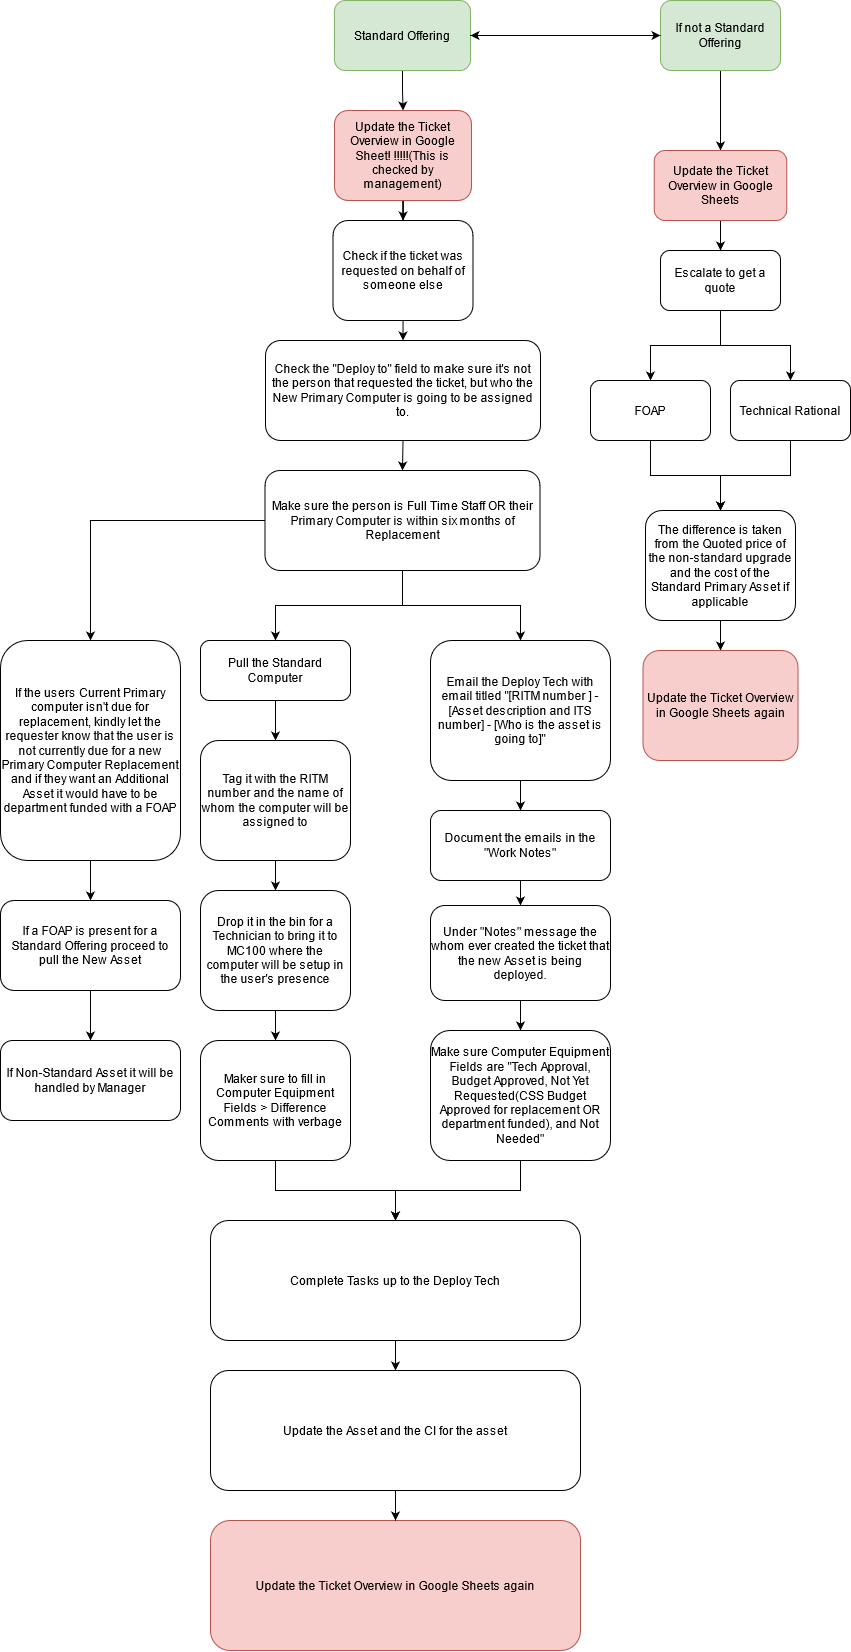

The diagram above was exported from draw.io. Its source (the exported page's mxGraphModel, read from the mxfile embedded in the PNG):
<mxGraphModel dx="2881" dy="1063" grid="1" gridSize="10" guides="1" tooltips="1" connect="1" arrows="1" fold="1" page="1" pageScale="1" pageWidth="850" pageHeight="1100" math="0" shadow="0">
  <root>
    <mxCell id="0" />
    <mxCell id="1" parent="0" />
    <mxCell id="pESM4Jp2wV41oygpaXu1-20" value="" style="edgeStyle=orthogonalEdgeStyle;rounded=0;orthogonalLoop=1;jettySize=auto;html=1;" parent="1" source="P8dfZTQ2im6xK1Kg-S4o-1" target="P8dfZTQ2im6xK1Kg-S4o-12" edge="1">
      <mxGeometry relative="1" as="geometry" />
    </mxCell>
    <mxCell id="P8dfZTQ2im6xK1Kg-S4o-1" value="Standard Offering" style="rounded=1;whiteSpace=wrap;html=1;fillColor=#d5e8d4;strokeColor=#82b366;" parent="1" vertex="1">
      <mxGeometry x="-226" y="200" width="136" height="70" as="geometry" />
    </mxCell>
    <mxCell id="a-h-4hLcfMKknu2_RdOl-2" style="edgeStyle=orthogonalEdgeStyle;rounded=0;orthogonalLoop=1;jettySize=auto;html=1;exitX=0.5;exitY=1;exitDx=0;exitDy=0;entryX=0.5;entryY=0;entryDx=0;entryDy=0;" parent="1" target="P8dfZTQ2im6xK1Kg-S4o-5" edge="1">
      <mxGeometry relative="1" as="geometry">
        <mxPoint x="-160" y="520" as="sourcePoint" />
      </mxGeometry>
    </mxCell>
    <mxCell id="P8dfZTQ2im6xK1Kg-S4o-4" value="Check if the ticket was requested on behalf of someone else" style="rounded=1;whiteSpace=wrap;html=1;" parent="1" vertex="1">
      <mxGeometry x="-227.5" y="420" width="140" height="100" as="geometry" />
    </mxCell>
    <mxCell id="a-h-4hLcfMKknu2_RdOl-3" style="edgeStyle=orthogonalEdgeStyle;rounded=0;orthogonalLoop=1;jettySize=auto;html=1;exitX=0.5;exitY=1;exitDx=0;exitDy=0;entryX=0.5;entryY=0;entryDx=0;entryDy=0;" parent="1" source="P8dfZTQ2im6xK1Kg-S4o-5" target="P8dfZTQ2im6xK1Kg-S4o-13" edge="1">
      <mxGeometry relative="1" as="geometry" />
    </mxCell>
    <mxCell id="P8dfZTQ2im6xK1Kg-S4o-5" value="Check the &quot;Deploy to&quot; field to make sure it's not the person that requested the ticket, but who the New Primary Computer is going to be assigned to." style="rounded=1;whiteSpace=wrap;html=1;" parent="1" vertex="1">
      <mxGeometry x="-295" y="540" width="275" height="100" as="geometry" />
    </mxCell>
    <mxCell id="pESM4Jp2wV41oygpaXu1-1" value="" style="edgeStyle=orthogonalEdgeStyle;rounded=0;orthogonalLoop=1;jettySize=auto;html=1;" parent="1" source="P8dfZTQ2im6xK1Kg-S4o-6" target="P8dfZTQ2im6xK1Kg-S4o-11" edge="1">
      <mxGeometry relative="1" as="geometry" />
    </mxCell>
    <mxCell id="P8dfZTQ2im6xK1Kg-S4o-6" value="Pull the Standard Computer" style="rounded=1;whiteSpace=wrap;html=1;" parent="1" vertex="1">
      <mxGeometry x="-360" y="840" width="150" height="60" as="geometry" />
    </mxCell>
    <mxCell id="pESM4Jp2wV41oygpaXu1-2" value="" style="edgeStyle=orthogonalEdgeStyle;rounded=0;orthogonalLoop=1;jettySize=auto;html=1;" parent="1" source="P8dfZTQ2im6xK1Kg-S4o-11" target="P8dfZTQ2im6xK1Kg-S4o-14" edge="1">
      <mxGeometry relative="1" as="geometry" />
    </mxCell>
    <mxCell id="P8dfZTQ2im6xK1Kg-S4o-11" value="Tag it with the RITM number and the name of whom the computer will be assigned to" style="rounded=1;whiteSpace=wrap;html=1;" parent="1" vertex="1">
      <mxGeometry x="-360" y="940" width="150" height="120" as="geometry" />
    </mxCell>
    <mxCell id="pESM4Jp2wV41oygpaXu1-21" value="" style="edgeStyle=orthogonalEdgeStyle;rounded=0;orthogonalLoop=1;jettySize=auto;html=1;" parent="1" source="P8dfZTQ2im6xK1Kg-S4o-12" target="P8dfZTQ2im6xK1Kg-S4o-4" edge="1">
      <mxGeometry relative="1" as="geometry" />
    </mxCell>
    <mxCell id="P8dfZTQ2im6xK1Kg-S4o-12" value="Update the Ticket Overview in Google Sheet! !!!!!(This is checked by management)" style="rounded=1;whiteSpace=wrap;html=1;fillColor=#f8cecc;strokeColor=#b85450;" parent="1" vertex="1">
      <mxGeometry x="-226" y="310" width="137" height="90" as="geometry" />
    </mxCell>
    <mxCell id="a-h-4hLcfMKknu2_RdOl-9" style="edgeStyle=orthogonalEdgeStyle;rounded=0;orthogonalLoop=1;jettySize=auto;html=1;entryX=0.5;entryY=0;entryDx=0;entryDy=0;" parent="1" source="P8dfZTQ2im6xK1Kg-S4o-13" target="P8dfZTQ2im6xK1Kg-S4o-15" edge="1">
      <mxGeometry relative="1" as="geometry" />
    </mxCell>
    <mxCell id="a-h-4hLcfMKknu2_RdOl-10" style="edgeStyle=orthogonalEdgeStyle;rounded=0;orthogonalLoop=1;jettySize=auto;html=1;entryX=0.5;entryY=0;entryDx=0;entryDy=0;" parent="1" source="P8dfZTQ2im6xK1Kg-S4o-13" target="P8dfZTQ2im6xK1Kg-S4o-6" edge="1">
      <mxGeometry relative="1" as="geometry" />
    </mxCell>
    <mxCell id="a-h-4hLcfMKknu2_RdOl-11" style="edgeStyle=orthogonalEdgeStyle;rounded=0;orthogonalLoop=1;jettySize=auto;html=1;entryX=0.5;entryY=0;entryDx=0;entryDy=0;" parent="1" source="P8dfZTQ2im6xK1Kg-S4o-13" target="P8dfZTQ2im6xK1Kg-S4o-16" edge="1">
      <mxGeometry relative="1" as="geometry" />
    </mxCell>
    <mxCell id="P8dfZTQ2im6xK1Kg-S4o-13" value="Make sure the person is Full Time Staff OR their Primary Computer is within six months of Replacement " style="rounded=1;whiteSpace=wrap;html=1;" parent="1" vertex="1">
      <mxGeometry x="-295.5" y="670" width="275" height="100" as="geometry" />
    </mxCell>
    <mxCell id="pESM4Jp2wV41oygpaXu1-3" value="" style="edgeStyle=orthogonalEdgeStyle;rounded=0;orthogonalLoop=1;jettySize=auto;html=1;" parent="1" source="P8dfZTQ2im6xK1Kg-S4o-14" target="jwDfxwKKoRVBC3AWc0rJ-2" edge="1">
      <mxGeometry relative="1" as="geometry" />
    </mxCell>
    <mxCell id="P8dfZTQ2im6xK1Kg-S4o-14" value="Drop it in the bin for a Technician to bring it to MC100 where the computer will be setup in the user's presence" style="rounded=1;whiteSpace=wrap;html=1;" parent="1" vertex="1">
      <mxGeometry x="-360" y="1090" width="150" height="120" as="geometry" />
    </mxCell>
    <mxCell id="pESM4Jp2wV41oygpaXu1-10" value="" style="edgeStyle=orthogonalEdgeStyle;rounded=0;orthogonalLoop=1;jettySize=auto;html=1;" parent="1" source="P8dfZTQ2im6xK1Kg-S4o-15" target="P8dfZTQ2im6xK1Kg-S4o-29" edge="1">
      <mxGeometry relative="1" as="geometry" />
    </mxCell>
    <mxCell id="P8dfZTQ2im6xK1Kg-S4o-15" value="If the users Current Primary computer isn't due for replacement, kindly let the requester know that the user is not currently due for a new Primary Computer Replacement and if they want an Additional Asset it would have to be department funded with a FOAP" style="rounded=1;whiteSpace=wrap;html=1;" parent="1" vertex="1">
      <mxGeometry x="-560" y="840" width="180" height="220" as="geometry" />
    </mxCell>
    <mxCell id="pESM4Jp2wV41oygpaXu1-8" value="" style="edgeStyle=orthogonalEdgeStyle;rounded=0;orthogonalLoop=1;jettySize=auto;html=1;" parent="1" source="P8dfZTQ2im6xK1Kg-S4o-16" target="P8dfZTQ2im6xK1Kg-S4o-17" edge="1">
      <mxGeometry relative="1" as="geometry" />
    </mxCell>
    <mxCell id="P8dfZTQ2im6xK1Kg-S4o-16" value="Email the Deploy Tech with email titled &quot;[RITM number ] - [Asset description and ITS number] - [Who is the asset is going to]&quot;" style="rounded=1;whiteSpace=wrap;html=1;" parent="1" vertex="1">
      <mxGeometry x="-130" y="840" width="180" height="140" as="geometry" />
    </mxCell>
    <mxCell id="pESM4Jp2wV41oygpaXu1-7" value="" style="edgeStyle=orthogonalEdgeStyle;rounded=0;orthogonalLoop=1;jettySize=auto;html=1;" parent="1" source="P8dfZTQ2im6xK1Kg-S4o-17" target="P8dfZTQ2im6xK1Kg-S4o-28" edge="1">
      <mxGeometry relative="1" as="geometry" />
    </mxCell>
    <mxCell id="P8dfZTQ2im6xK1Kg-S4o-17" value="Document the emails in the &quot;Work Notes&quot; " style="rounded=1;whiteSpace=wrap;html=1;" parent="1" vertex="1">
      <mxGeometry x="-130" y="1010" width="180" height="70" as="geometry" />
    </mxCell>
    <mxCell id="a-h-4hLcfMKknu2_RdOl-5" style="edgeStyle=orthogonalEdgeStyle;rounded=0;orthogonalLoop=1;jettySize=auto;html=1;exitX=0.5;exitY=1;exitDx=0;exitDy=0;entryX=0.5;entryY=0;entryDx=0;entryDy=0;" parent="1" source="P8dfZTQ2im6xK1Kg-S4o-18" target="P8dfZTQ2im6xK1Kg-S4o-19" edge="1">
      <mxGeometry relative="1" as="geometry" />
    </mxCell>
    <mxCell id="a-h-4hLcfMKknu2_RdOl-6" style="edgeStyle=orthogonalEdgeStyle;rounded=0;orthogonalLoop=1;jettySize=auto;html=1;entryX=0.5;entryY=0;entryDx=0;entryDy=0;" parent="1" source="P8dfZTQ2im6xK1Kg-S4o-18" target="P8dfZTQ2im6xK1Kg-S4o-20" edge="1">
      <mxGeometry relative="1" as="geometry" />
    </mxCell>
    <mxCell id="P8dfZTQ2im6xK1Kg-S4o-18" value="Escalate to get a quote" style="rounded=1;whiteSpace=wrap;html=1;" parent="1" vertex="1">
      <mxGeometry x="100" y="450" width="120" height="60" as="geometry" />
    </mxCell>
    <mxCell id="a-h-4hLcfMKknu2_RdOl-7" style="edgeStyle=orthogonalEdgeStyle;rounded=0;orthogonalLoop=1;jettySize=auto;html=1;entryX=0.5;entryY=0;entryDx=0;entryDy=0;" parent="1" source="P8dfZTQ2im6xK1Kg-S4o-19" target="P8dfZTQ2im6xK1Kg-S4o-21" edge="1">
      <mxGeometry relative="1" as="geometry" />
    </mxCell>
    <mxCell id="P8dfZTQ2im6xK1Kg-S4o-19" value="FOAP" style="rounded=1;whiteSpace=wrap;html=1;" parent="1" vertex="1">
      <mxGeometry x="30" y="580" width="120" height="60" as="geometry" />
    </mxCell>
    <mxCell id="a-h-4hLcfMKknu2_RdOl-8" style="edgeStyle=orthogonalEdgeStyle;rounded=0;orthogonalLoop=1;jettySize=auto;html=1;" parent="1" source="P8dfZTQ2im6xK1Kg-S4o-20" target="P8dfZTQ2im6xK1Kg-S4o-21" edge="1">
      <mxGeometry relative="1" as="geometry" />
    </mxCell>
    <mxCell id="P8dfZTQ2im6xK1Kg-S4o-20" value="Technical Rational" style="rounded=1;whiteSpace=wrap;html=1;" parent="1" vertex="1">
      <mxGeometry x="170" y="580" width="120" height="60" as="geometry" />
    </mxCell>
    <mxCell id="pESM4Jp2wV41oygpaXu1-12" value="" style="edgeStyle=orthogonalEdgeStyle;rounded=0;orthogonalLoop=1;jettySize=auto;html=1;" parent="1" source="P8dfZTQ2im6xK1Kg-S4o-21" target="a-h-4hLcfMKknu2_RdOl-16" edge="1">
      <mxGeometry relative="1" as="geometry" />
    </mxCell>
    <mxCell id="P8dfZTQ2im6xK1Kg-S4o-21" value="The difference is taken from the Quoted price of the non-standard upgrade and the cost of the Standard Primary Asset if applicable" style="rounded=1;whiteSpace=wrap;html=1;" parent="1" vertex="1">
      <mxGeometry x="85" y="710" width="150" height="110" as="geometry" />
    </mxCell>
    <mxCell id="pESM4Jp2wV41oygpaXu1-18" value="" style="edgeStyle=orthogonalEdgeStyle;rounded=0;orthogonalLoop=1;jettySize=auto;html=1;" parent="1" source="P8dfZTQ2im6xK1Kg-S4o-26" target="a-h-4hLcfMKknu2_RdOl-15" edge="1">
      <mxGeometry relative="1" as="geometry" />
    </mxCell>
    <mxCell id="P8dfZTQ2im6xK1Kg-S4o-26" value="If not a Standard Offering " style="rounded=1;whiteSpace=wrap;html=1;fillColor=#d5e8d4;strokeColor=#82b366;" parent="1" vertex="1">
      <mxGeometry x="100" y="200" width="120" height="70" as="geometry" />
    </mxCell>
    <mxCell id="pESM4Jp2wV41oygpaXu1-6" value="" style="edgeStyle=orthogonalEdgeStyle;rounded=0;orthogonalLoop=1;jettySize=auto;html=1;" parent="1" source="P8dfZTQ2im6xK1Kg-S4o-28" target="jwDfxwKKoRVBC3AWc0rJ-3" edge="1">
      <mxGeometry relative="1" as="geometry" />
    </mxCell>
    <mxCell id="P8dfZTQ2im6xK1Kg-S4o-28" value="Under &quot;Notes&quot; message the whom ever created the ticket that the new Asset is being deployed." style="rounded=1;whiteSpace=wrap;html=1;" parent="1" vertex="1">
      <mxGeometry x="-130" y="1105" width="180" height="95" as="geometry" />
    </mxCell>
    <mxCell id="pESM4Jp2wV41oygpaXu1-11" value="" style="edgeStyle=orthogonalEdgeStyle;rounded=0;orthogonalLoop=1;jettySize=auto;html=1;" parent="1" source="P8dfZTQ2im6xK1Kg-S4o-29" target="P8dfZTQ2im6xK1Kg-S4o-30" edge="1">
      <mxGeometry relative="1" as="geometry" />
    </mxCell>
    <mxCell id="P8dfZTQ2im6xK1Kg-S4o-29" value="If a FOAP is present for a Standard Offering proceed to pull the New Asset " style="rounded=1;whiteSpace=wrap;html=1;" parent="1" vertex="1">
      <mxGeometry x="-560" y="1100" width="180" height="90" as="geometry" />
    </mxCell>
    <mxCell id="P8dfZTQ2im6xK1Kg-S4o-30" value="If Non-Standard Asset it will be handled by Manager" style="rounded=1;whiteSpace=wrap;html=1;" parent="1" vertex="1">
      <mxGeometry x="-560" y="1240" width="180" height="80" as="geometry" />
    </mxCell>
    <mxCell id="pESM4Jp2wV41oygpaXu1-13" value="" style="edgeStyle=orthogonalEdgeStyle;rounded=0;orthogonalLoop=1;jettySize=auto;html=1;" parent="1" source="jwDfxwKKoRVBC3AWc0rJ-1" target="a-h-4hLcfMKknu2_RdOl-17" edge="1">
      <mxGeometry relative="1" as="geometry" />
    </mxCell>
    <mxCell id="jwDfxwKKoRVBC3AWc0rJ-1" value="Complete Tasks up to the Deploy Tech" style="rounded=1;whiteSpace=wrap;html=1;" parent="1" vertex="1">
      <mxGeometry x="-350" y="1420" width="370" height="120" as="geometry" />
    </mxCell>
    <mxCell id="pESM4Jp2wV41oygpaXu1-4" value="" style="edgeStyle=orthogonalEdgeStyle;rounded=0;orthogonalLoop=1;jettySize=auto;html=1;" parent="1" source="jwDfxwKKoRVBC3AWc0rJ-2" target="jwDfxwKKoRVBC3AWc0rJ-1" edge="1">
      <mxGeometry relative="1" as="geometry" />
    </mxCell>
    <mxCell id="jwDfxwKKoRVBC3AWc0rJ-2" value="Maker sure to fill in Computer Equipment Fields &amp;gt; Difference Comments with verbage" style="rounded=1;whiteSpace=wrap;html=1;" parent="1" vertex="1">
      <mxGeometry x="-360" y="1240" width="150" height="120" as="geometry" />
    </mxCell>
    <mxCell id="pESM4Jp2wV41oygpaXu1-5" value="" style="edgeStyle=orthogonalEdgeStyle;rounded=0;orthogonalLoop=1;jettySize=auto;html=1;" parent="1" source="jwDfxwKKoRVBC3AWc0rJ-3" target="jwDfxwKKoRVBC3AWc0rJ-1" edge="1">
      <mxGeometry relative="1" as="geometry" />
    </mxCell>
    <mxCell id="jwDfxwKKoRVBC3AWc0rJ-3" value="Make sure Computer Equipment Fields are &quot;Tech Approval, Budget Approved, Not Yet Requested(CSS Budget Approved for replacement OR department funded), and Not Needed&quot;" style="rounded=1;whiteSpace=wrap;html=1;" parent="1" vertex="1">
      <mxGeometry x="-130" y="1230" width="180" height="130" as="geometry" />
    </mxCell>
    <mxCell id="a-h-4hLcfMKknu2_RdOl-13" value="Update the Ticket Overview in Google Sheets again" style="rounded=1;whiteSpace=wrap;html=1;fillColor=#f8cecc;strokeColor=#b85450;" parent="1" vertex="1">
      <mxGeometry x="-350" y="1720" width="370" height="130" as="geometry" />
    </mxCell>
    <mxCell id="pESM4Jp2wV41oygpaXu1-19" value="" style="edgeStyle=orthogonalEdgeStyle;rounded=0;orthogonalLoop=1;jettySize=auto;html=1;" parent="1" source="a-h-4hLcfMKknu2_RdOl-15" target="P8dfZTQ2im6xK1Kg-S4o-18" edge="1">
      <mxGeometry relative="1" as="geometry" />
    </mxCell>
    <mxCell id="a-h-4hLcfMKknu2_RdOl-15" value="Update the Ticket Overview in Google Sheets " style="rounded=1;whiteSpace=wrap;html=1;fillColor=#f8cecc;strokeColor=#b85450;" parent="1" vertex="1">
      <mxGeometry x="93.75" y="350" width="132.5" height="70" as="geometry" />
    </mxCell>
    <mxCell id="a-h-4hLcfMKknu2_RdOl-16" value="Update the Ticket Overview in Google Sheets again" style="rounded=1;whiteSpace=wrap;html=1;fillColor=#f8cecc;strokeColor=#b85450;" parent="1" vertex="1">
      <mxGeometry x="82.5" y="850" width="155" height="110" as="geometry" />
    </mxCell>
    <mxCell id="pESM4Jp2wV41oygpaXu1-14" value="" style="edgeStyle=orthogonalEdgeStyle;rounded=0;orthogonalLoop=1;jettySize=auto;html=1;" parent="1" source="a-h-4hLcfMKknu2_RdOl-17" target="a-h-4hLcfMKknu2_RdOl-13" edge="1">
      <mxGeometry relative="1" as="geometry" />
    </mxCell>
    <mxCell id="a-h-4hLcfMKknu2_RdOl-17" value="Update the Asset and the CI for the asset " style="rounded=1;whiteSpace=wrap;html=1;" parent="1" vertex="1">
      <mxGeometry x="-350" y="1570" width="370" height="120" as="geometry" />
    </mxCell>
    <mxCell id="pESM4Jp2wV41oygpaXu1-16" value="" style="endArrow=classic;startArrow=classic;html=1;rounded=0;entryX=0;entryY=0.5;entryDx=0;entryDy=0;exitX=1;exitY=0.5;exitDx=0;exitDy=0;" parent="1" source="P8dfZTQ2im6xK1Kg-S4o-1" target="P8dfZTQ2im6xK1Kg-S4o-26" edge="1">
      <mxGeometry width="50" height="50" relative="1" as="geometry">
        <mxPoint x="-120" y="290" as="sourcePoint" />
        <mxPoint x="-70" y="240" as="targetPoint" />
      </mxGeometry>
    </mxCell>
  </root>
</mxGraphModel>